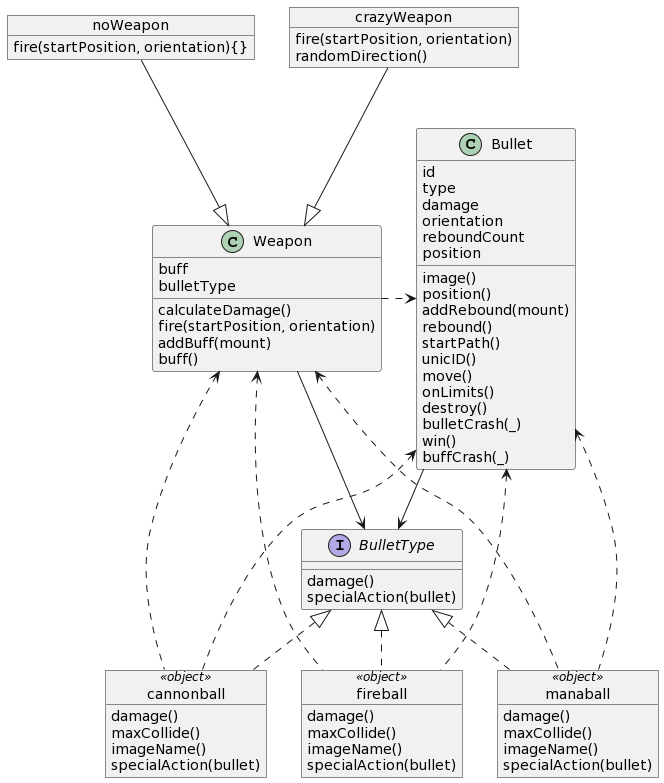

The diagram above was rendered by PlantUML. Its source (embedded in the PNG):
@startuml
class Weapon {
buff
bulletType
calculateDamage()
fire(startPosition, orientation)
addBuff(mount)
buff()
}

object crazyWeapon{
fire(startPosition, orientation)
randomDirection()
}

object noWeapon{
fire(startPosition, orientation){}
}

class Bullet {
id
type
damage
orientation
reboundCount
position
image()
position()
addRebound(mount)
rebound()
startPath()
unicID()
move()
onLimits()
destroy()
bulletCrash(_)
win()
buffCrash(_)
}

interface BulletType {
damage()
specialAction(bullet)
}

object fireball << object >>{
damage()
maxCollide()
imageName()
specialAction(bullet)
}

object cannonball << object >>{
damage()
maxCollide()
imageName()
specialAction(bullet)
}

object manaball << object >>{
damage()
maxCollide()
imageName()
specialAction(bullet)
}

BulletType <|.. fireball
BulletType <|.. cannonball
BulletType <|.. manaball

Bullet -d-> BulletType

Weapon .r.> Bullet
Weapon -d-> BulletType

Weapon <|-u- crazyWeapon
Weapon <|-u- noWeapon

Bullet <... fireball
Bullet <... cannonball
Bullet <... manaball

Weapon <... fireball
Weapon <... cannonball
Weapon <... manaball
@enduml